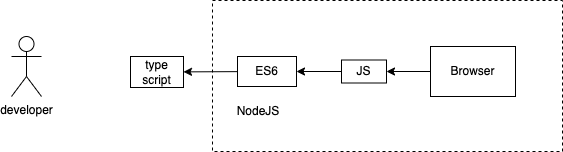

The diagram above was exported from draw.io. Its source (the exported page's mxGraphModel, read from the mxfile embedded in the PNG):
<mxGraphModel dx="791" dy="531" grid="0" gridSize="10" guides="1" tooltips="1" connect="1" arrows="1" fold="1" page="0" pageScale="1" pageWidth="827" pageHeight="1169" math="0" shadow="0">
  <root>
    <mxCell id="0" />
    <mxCell id="1" parent="0" />
    <mxCell id="3" style="edgeStyle=none;html=1;" edge="1" parent="1" source="2" target="4">
      <mxGeometry relative="1" as="geometry">
        <mxPoint x="422.4708353678385" y="392" as="targetPoint" />
      </mxGeometry>
    </mxCell>
    <mxCell id="2" value="Browser" style="rounded=0;whiteSpace=wrap;html=1;" vertex="1" parent="1">
      <mxGeometry x="472" y="367" width="85" height="50" as="geometry" />
    </mxCell>
    <mxCell id="7" style="edgeStyle=none;html=1;" edge="1" parent="1" source="4" target="8">
      <mxGeometry relative="1" as="geometry">
        <mxPoint x="323.4041442871094" y="392" as="targetPoint" />
      </mxGeometry>
    </mxCell>
    <mxCell id="4" value="JS" style="rounded=0;whiteSpace=wrap;html=1;" vertex="1" parent="1">
      <mxGeometry x="383" y="380.5" width="45" height="23" as="geometry" />
    </mxCell>
    <mxCell id="6" value="developer" style="shape=umlActor;verticalLabelPosition=bottom;verticalAlign=top;html=1;outlineConnect=0;" vertex="1" parent="1">
      <mxGeometry x="53" y="357" width="30" height="60" as="geometry" />
    </mxCell>
    <mxCell id="9" style="edgeStyle=none;html=1;" edge="1" parent="1" source="8" target="10">
      <mxGeometry relative="1" as="geometry">
        <mxPoint x="212.73747762044275" y="392" as="targetPoint" />
      </mxGeometry>
    </mxCell>
    <mxCell id="8" value="ES6" style="rounded=0;whiteSpace=wrap;html=1;" vertex="1" parent="1">
      <mxGeometry x="279" y="377" width="59" height="30" as="geometry" />
    </mxCell>
    <mxCell id="10" value="type&lt;br&gt;script" style="rounded=0;whiteSpace=wrap;html=1;" vertex="1" parent="1">
      <mxGeometry x="172" y="377" width="53" height="31" as="geometry" />
    </mxCell>
    <mxCell id="12" value="" style="rounded=0;whiteSpace=wrap;html=1;gradientColor=none;fillColor=none;dashed=1;" vertex="1" parent="1">
      <mxGeometry x="254" y="321" width="350" height="151" as="geometry" />
    </mxCell>
    <mxCell id="13" value="NodeJS" style="text;html=1;strokeColor=none;fillColor=none;align=center;verticalAlign=middle;whiteSpace=wrap;rounded=0;dashed=1;" vertex="1" parent="1">
      <mxGeometry x="270" y="417" width="60" height="30" as="geometry" />
    </mxCell>
  </root>
</mxGraphModel>